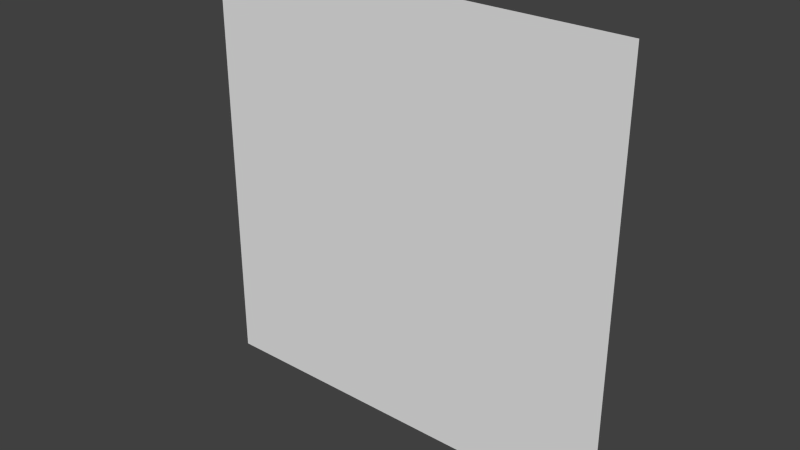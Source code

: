 # Source: PerpendicularPlane.blend  (saved by Blender 2.67.1; exported with 4.5.12 LTS)
import bpy
from mathutils import Matrix  # noqa: F401  (used for matrix-valued properties, if any)

bpy.ops.wm.read_factory_settings(use_empty=True)
scene = bpy.context.scene
scene.name = 'Scene'

# ---- collections
col_collection_1 = bpy.data.collections.new('Collection 1'); scene.collection.children.link(col_collection_1)

# ---- world
world_world = bpy.data.worlds.new('World'); scene.world = world_world
world_world.color = (0.05088, 0.05088, 0.05088)
world_world.use_sun_shadow = False
world_world.sun_shadow_jitter_overblur = 0.0
world_world.cycles.sampling_method = 'MANUAL'
world_world.cycles.sample_map_resolution = 256

# ---- meshes
me_plane = bpy.data.meshes.new('Plane')
me_plane.from_pydata([(1.0, -1.0, 0.0), (-1.0, -1.0, 0.0), (1.0, 1.0, 0.0), (-1.0, 1.0, 0.0)], [], [(1, 0, 2, 3)])
me_plane.use_remesh_preserve_volume = False
me_plane.use_remesh_preserve_attributes = False
me_plane.use_mirror_vertex_groups = False
me_plane.update()

# ---- objects
ob_plane = bpy.data.objects.new('Plane', me_plane)
ob_emptyactor = bpy.data.objects.new('EmptyActor', None)
ob_emptycamera = bpy.data.objects.new('EmptyCamera', None)

# ---- transforms, parenting, visibility, modifiers, constraints
ob_plane.location = (0.0, 0.0, 0.0)
ob_plane.rotation_euler = (1.571, -0.0, 0.0)
ob_plane.scale = (3.0, 3.0, 3.0)
ob_plane.lineart.crease_threshold = 0.0
ob_emptyactor.location = (-5.796, 6.354, 2.841)
ob_emptyactor.empty_display_type = 'ARROWS'
ob_emptyactor.empty_image_offset = (0.0, 0.0)
ob_emptyactor.lineart.crease_threshold = 0.0
_c = ob_emptyactor.constraints.new('LIMIT_LOCATION'); _c.name = 'Limit Location'
_c.use_min_y = True
_c.use_max_y = True
ob_emptycamera.location = (0.0, -7.0, 0.0)
ob_emptycamera.rotation_euler = (-1.571, -0.0, 0.0)
ob_emptycamera.empty_display_type = 'ARROWS'
ob_emptycamera.empty_image_offset = (0.0, 0.0)
ob_emptycamera.lineart.crease_threshold = 0.0

# ---- collection membership
col_collection_1.objects.link(ob_plane)
col_collection_1.objects.link(ob_emptyactor)
col_collection_1.objects.link(ob_emptycamera)

# ---- scene / render settings (as saved in the file)
scene.frame_start = 1; scene.frame_end = 250; scene.frame_set(1)
scene.render.engine = 'BLENDER_EEVEE_NEXT'
scene.render.image_settings.color_mode = 'RGB'
scene.render.image_settings.compression = 90
scene.render.resolution_percentage = 50
scene.render.dither_intensity = 0.0
scene.cycles.use_denoising = False
scene.cycles.samples = 10
scene.cycles.sampling_pattern = 'TABULATED_SOBOL'
scene.cycles.light_sampling_threshold = 0.0
scene.cycles.use_adaptive_sampling = False
scene.cycles.use_light_tree = False
scene.cycles.blur_glossy = 0.0
scene.cycles.volume_bounces = 1
scene.cycles.pixel_filter_type = 'GAUSSIAN'
scene.cycles.sample_clamp_indirect = 0.0
scene.view_settings.view_transform = 'Standard'
bpy.context.view_layer.update()

# ---- added for rendering (the .blend has no active camera and no usable light): camera, sun
cam_auto = bpy.data.cameras.new('AutoCamera')
cam_auto.lens = 50.0
cam_auto.sensor_width = 36.0
cam_auto.clip_end = 1000.0
ob_auto_camera = bpy.data.objects.new('AutoCamera', cam_auto)
scene.collection.objects.link(ob_auto_camera)
ob_auto_camera.location = (7.85079, -9.42095, 6.28063)
ob_auto_camera.rotation_euler = (1.09748, -7.21219e-08, 0.694738)
scene.camera = ob_auto_camera
light_auto_sun = bpy.data.lights.new('AutoSun', 'SUN')
light_auto_sun.energy = 3.0
light_auto_sun.angle = 0.0523599
ob_auto_sun = bpy.data.objects.new('AutoSun', light_auto_sun)
scene.collection.objects.link(ob_auto_sun)
ob_auto_sun.rotation_euler = (0.872665, 0.174533, 0.523599)
bpy.context.view_layer.update()

